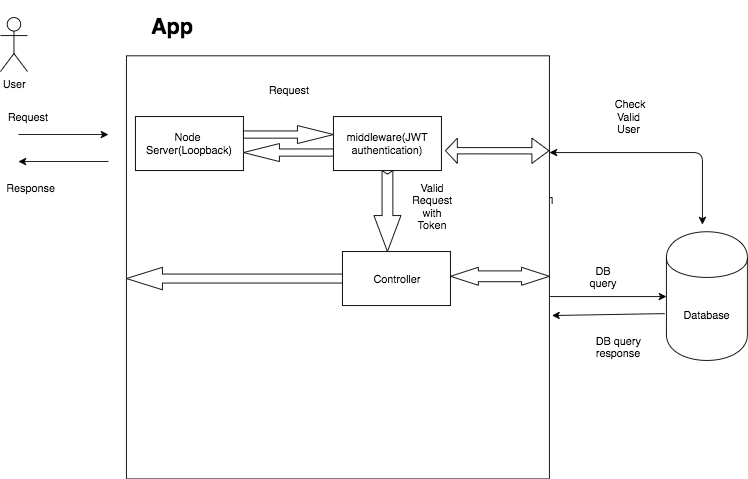

The diagram above was exported from draw.io. Its source (the exported page's mxGraphModel, read from the mxfile embedded in the PNG):
<mxGraphModel dx="932" dy="330" grid="1" gridSize="10" guides="1" tooltips="1" connect="1" arrows="1" fold="1" page="1" pageScale="1" pageWidth="827" pageHeight="1169" math="0" shadow="0">
  <root>
    <mxCell id="0" />
    <mxCell id="1" parent="0" />
    <mxCell id="y3yOFC6xOrXoiIBmQlch-16" value="" style="edgeStyle=orthogonalEdgeStyle;rounded=0;orthogonalLoop=1;jettySize=auto;html=1;exitX=0.35;exitY=-0.007;exitDx=0;exitDy=0;exitPerimeter=0;" edge="1" parent="1" source="y3yOFC6xOrXoiIBmQlch-1" target="y3yOFC6xOrXoiIBmQlch-3">
      <mxGeometry relative="1" as="geometry">
        <Array as="points">
          <mxPoint x="603" y="220" />
        </Array>
      </mxGeometry>
    </mxCell>
    <mxCell id="y3yOFC6xOrXoiIBmQlch-1" value="" style="whiteSpace=wrap;html=1;aspect=fixed;rotation=90;" vertex="1" parent="1">
      <mxGeometry x="160" y="62.5" width="470" height="470" as="geometry" />
    </mxCell>
    <mxCell id="y3yOFC6xOrXoiIBmQlch-2" value="Node &lt;br&gt;Server(Loopback)" style="rounded=0;whiteSpace=wrap;html=1;" vertex="1" parent="1">
      <mxGeometry x="170" y="130" width="120" height="60" as="geometry" />
    </mxCell>
    <mxCell id="y3yOFC6xOrXoiIBmQlch-3" value="Database" style="shape=cylinder;whiteSpace=wrap;html=1;boundedLbl=1;backgroundOutline=1;" vertex="1" parent="1">
      <mxGeometry x="760" y="258" width="90" height="143" as="geometry" />
    </mxCell>
    <mxCell id="y3yOFC6xOrXoiIBmQlch-4" value="middleware(JWT authentication)" style="rounded=0;whiteSpace=wrap;html=1;" vertex="1" parent="1">
      <mxGeometry x="390" y="130" width="120" height="60" as="geometry" />
    </mxCell>
    <mxCell id="y3yOFC6xOrXoiIBmQlch-7" value="" style="endArrow=classic;html=1;" edge="1" parent="1">
      <mxGeometry width="50" height="50" relative="1" as="geometry">
        <mxPoint x="40" y="150" as="sourcePoint" />
        <mxPoint x="140" y="150" as="targetPoint" />
      </mxGeometry>
    </mxCell>
    <mxCell id="y3yOFC6xOrXoiIBmQlch-8" value="Request&lt;br&gt;" style="text;html=1;strokeColor=none;fillColor=none;align=center;verticalAlign=middle;whiteSpace=wrap;rounded=0;direction=south;" vertex="1" parent="1">
      <mxGeometry x="40" y="110" width="20" height="40" as="geometry" />
    </mxCell>
    <mxCell id="y3yOFC6xOrXoiIBmQlch-10" value="" style="endArrow=classic;html=1;" edge="1" parent="1">
      <mxGeometry width="50" height="50" relative="1" as="geometry">
        <mxPoint x="140" y="180" as="sourcePoint" />
        <mxPoint x="40" y="180" as="targetPoint" />
      </mxGeometry>
    </mxCell>
    <mxCell id="y3yOFC6xOrXoiIBmQlch-11" value="Response&lt;br&gt;" style="text;html=1;resizable=0;points=[];autosize=1;align=left;verticalAlign=top;spacingTop=-4;" vertex="1" parent="1">
      <mxGeometry x="25" y="200" width="70" height="20" as="geometry" />
    </mxCell>
    <mxCell id="y3yOFC6xOrXoiIBmQlch-12" value="Request" style="text;html=1;strokeColor=none;fillColor=none;align=center;verticalAlign=middle;whiteSpace=wrap;rounded=0;direction=south;" vertex="1" parent="1">
      <mxGeometry x="330" y="80" width="20" height="40" as="geometry" />
    </mxCell>
    <mxCell id="y3yOFC6xOrXoiIBmQlch-17" value="User&lt;br&gt;" style="shape=umlActor;verticalLabelPosition=bottom;labelBackgroundColor=#ffffff;verticalAlign=top;html=1;outlineConnect=0;" vertex="1" parent="1">
      <mxGeometry x="20" y="20" width="30" height="60" as="geometry" />
    </mxCell>
    <mxCell id="y3yOFC6xOrXoiIBmQlch-18" value="Controller" style="rounded=0;whiteSpace=wrap;html=1;" vertex="1" parent="1">
      <mxGeometry x="400" y="280" width="120" height="60" as="geometry" />
    </mxCell>
    <mxCell id="y3yOFC6xOrXoiIBmQlch-20" value="" style="html=1;shadow=0;dashed=0;align=center;verticalAlign=middle;shape=mxgraph.arrows2.arrow;dy=0.6;dx=40;notch=0;" vertex="1" parent="1">
      <mxGeometry x="290" y="140" width="100" height="20" as="geometry" />
    </mxCell>
    <mxCell id="y3yOFC6xOrXoiIBmQlch-25" value="" style="html=1;shadow=0;dashed=0;align=center;verticalAlign=middle;shape=mxgraph.arrows2.arrow;dy=0.6;dx=40;flipH=1;notch=0;" vertex="1" parent="1">
      <mxGeometry x="290" y="160" width="100" height="20" as="geometry" />
    </mxCell>
    <mxCell id="y3yOFC6xOrXoiIBmQlch-30" value="" style="html=1;shadow=0;dashed=0;align=center;verticalAlign=middle;shape=mxgraph.arrows2.arrow;dy=0.6;dx=40;direction=south;notch=4;" vertex="1" parent="1">
      <mxGeometry x="435" y="190" width="30" height="90" as="geometry" />
    </mxCell>
    <mxCell id="y3yOFC6xOrXoiIBmQlch-38" value="" style="html=1;shadow=0;dashed=0;align=center;verticalAlign=middle;shape=mxgraph.arrows2.arrow;dy=0.6;dx=40;flipH=1;notch=0;" vertex="1" parent="1">
      <mxGeometry x="160" y="297.5" width="240" height="25" as="geometry" />
    </mxCell>
    <mxCell id="y3yOFC6xOrXoiIBmQlch-43" value="Valid Request with Token" style="text;html=1;strokeColor=none;fillColor=none;align=center;verticalAlign=middle;whiteSpace=wrap;rounded=0;" vertex="1" parent="1">
      <mxGeometry x="480" y="220" width="40" height="20" as="geometry" />
    </mxCell>
    <mxCell id="y3yOFC6xOrXoiIBmQlch-44" value="" style="html=1;shadow=0;dashed=0;align=center;verticalAlign=middle;shape=mxgraph.arrows2.twoWayArrow;dy=0.4;dx=31;" vertex="1" parent="1">
      <mxGeometry x="520" y="297.5" width="110" height="20" as="geometry" />
    </mxCell>
    <mxCell id="y3yOFC6xOrXoiIBmQlch-48" value="DB query &lt;br&gt;response" style="text;html=1;resizable=0;points=[];autosize=1;align=left;verticalAlign=top;spacingTop=-4;" vertex="1" parent="1">
      <mxGeometry x="680" y="370" width="70" height="30" as="geometry" />
    </mxCell>
    <mxCell id="y3yOFC6xOrXoiIBmQlch-49" value="DB query" style="text;html=1;strokeColor=none;fillColor=none;align=center;verticalAlign=middle;whiteSpace=wrap;rounded=0;" vertex="1" parent="1">
      <mxGeometry x="670" y="297.5" width="40" height="20" as="geometry" />
    </mxCell>
    <mxCell id="y3yOFC6xOrXoiIBmQlch-50" value="" style="endArrow=classic;html=1;entryX=0.614;entryY=-0.006;entryDx=0;entryDy=0;entryPerimeter=0;exitX=-0.022;exitY=0.636;exitDx=0;exitDy=0;exitPerimeter=0;" edge="1" parent="1" source="y3yOFC6xOrXoiIBmQlch-3" target="y3yOFC6xOrXoiIBmQlch-1">
      <mxGeometry width="50" height="50" relative="1" as="geometry">
        <mxPoint x="750" y="350" as="sourcePoint" />
        <mxPoint x="640" y="350" as="targetPoint" />
      </mxGeometry>
    </mxCell>
    <mxCell id="y3yOFC6xOrXoiIBmQlch-52" value="" style="endArrow=classic;startArrow=classic;html=1;" edge="1" parent="1">
      <mxGeometry width="50" height="50" relative="1" as="geometry">
        <mxPoint x="800" y="250" as="sourcePoint" />
        <mxPoint x="630" y="170" as="targetPoint" />
        <Array as="points">
          <mxPoint x="800" y="170" />
        </Array>
      </mxGeometry>
    </mxCell>
    <mxCell id="y3yOFC6xOrXoiIBmQlch-53" value="" style="shape=flexArrow;endArrow=classic;startArrow=classic;html=1;width=7;startSize=4.06;exitX=1.033;exitY=0.633;exitDx=0;exitDy=0;exitPerimeter=0;" edge="1" parent="1" source="y3yOFC6xOrXoiIBmQlch-4">
      <mxGeometry width="50" height="50" relative="1" as="geometry">
        <mxPoint x="520" y="180" as="sourcePoint" />
        <mxPoint x="630" y="168" as="targetPoint" />
        <Array as="points" />
      </mxGeometry>
    </mxCell>
    <mxCell id="y3yOFC6xOrXoiIBmQlch-54" value="Check Valid &lt;br&gt;User&amp;nbsp;" style="text;html=1;strokeColor=none;fillColor=none;align=center;verticalAlign=middle;whiteSpace=wrap;rounded=0;" vertex="1" parent="1">
      <mxGeometry x="700" y="120" width="40" height="20" as="geometry" />
    </mxCell>
    <mxCell id="y3yOFC6xOrXoiIBmQlch-55" value="&lt;h1&gt;App&lt;/h1&gt;" style="text;html=1;strokeColor=none;fillColor=none;align=center;verticalAlign=middle;whiteSpace=wrap;rounded=0;" vertex="1" parent="1">
      <mxGeometry x="190" y="20" width="40" height="20" as="geometry" />
    </mxCell>
  </root>
</mxGraphModel>